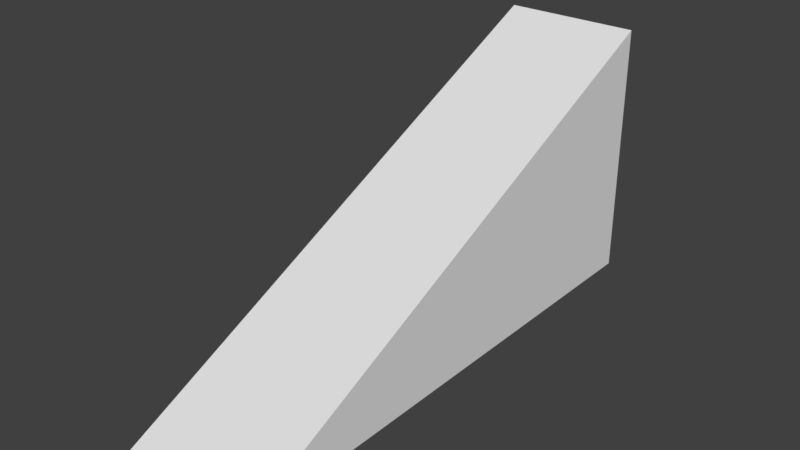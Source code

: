 # Source: Stair_slope.blend  (saved by Blender 2.79.0; exported with 4.5.12 LTS)
import bpy
from mathutils import Matrix  # noqa: F401  (used for matrix-valued properties, if any)

bpy.ops.wm.read_factory_settings(use_empty=True)
scene = bpy.context.scene
scene.name = 'Scene'

# ---- collections
col_collection_1 = bpy.data.collections.new('Collection 1'); scene.collection.children.link(col_collection_1)

# ---- materials (node trees are filled in below, after node groups)
mat_material = bpy.data.materials.new('Material')
mat_material.alpha_threshold = 0.0
mat_material.use_transparent_shadow = False
mat_material.roughness = 0.5
mat_material.line_color = (0.0, 0.0, 0.0, 1.0)

# ---- material node trees

# ---- world
world_world = bpy.data.worlds.new('World'); scene.world = world_world
world_world.color = (0.05088, 0.05088, 0.05088)
world_world.use_sun_shadow = False
world_world.sun_shadow_jitter_overblur = 0.0
world_world.cycles.sampling_method = 'MANUAL'

# ---- meshes
me_cube = bpy.data.meshes.new('Cube')
me_cube.from_pydata([(0.645, 1.108, -1.182), (0.645, -3.876, -1.182), (-0.752, -3.876, -1.182), (-0.752, 1.108, -1.182), (0.645, 1.108, 1.442), (0.645, -4.342, -1.181), (-0.752, -4.342, -1.181), (-0.752, 1.108, 1.442)], [], [(0, 1, 2, 3), (4, 7, 6, 5), (0, 4, 5, 1), (1, 5, 6, 2), (2, 6, 7, 3), (4, 0, 3, 7)])
me_cube.materials.append(mat_material)
me_cube.use_remesh_preserve_volume = False
me_cube.use_remesh_preserve_attributes = False
me_cube.use_mirror_vertex_groups = False
me_cube.update()

# ---- objects
ob_cube = bpy.data.objects.new('Cube', me_cube)

# ---- transforms, parenting, visibility, modifiers, constraints
ob_cube.location = (-3.08, 4.513, 0.974)
ob_cube.lock_rotations_4d = False
ob_cube.empty_display_type = 'ARROWS'
ob_cube.lineart.crease_threshold = 0.0

# ---- collection membership
col_collection_1.objects.link(ob_cube)

# ---- scene / render settings (as saved in the file)
scene.frame_start = 1; scene.frame_end = 250; scene.frame_set(1)
scene.render.engine = 'BLENDER_EEVEE_NEXT'
scene.render.resolution_percentage = 50
scene.render.dither_intensity = 0.0
scene.cycles.use_denoising = False
scene.cycles.samples = 128
scene.cycles.sampling_pattern = 'TABULATED_SOBOL'
scene.cycles.use_adaptive_sampling = False
scene.cycles.use_light_tree = False
scene.cycles.blur_glossy = 0.0
scene.cycles.sample_clamp_indirect = 0.0
scene.view_settings.view_transform = 'Standard'
bpy.context.view_layer.update()

# ---- added for rendering (the .blend has no active camera and no usable light): camera, sun
cam_auto = bpy.data.cameras.new('AutoCamera')
cam_auto.lens = 50.0
cam_auto.sensor_width = 36.0
cam_auto.clip_end = 1000.0
ob_auto_camera = bpy.data.objects.new('AutoCamera', cam_auto)
scene.collection.objects.link(ob_auto_camera)
ob_auto_camera.location = (2.61054, -3.99606, 5.69874)
ob_auto_camera.rotation_euler = (1.09748, -7.21219e-08, 0.694738)
scene.camera = ob_auto_camera
light_auto_sun = bpy.data.lights.new('AutoSun', 'SUN')
light_auto_sun.energy = 3.0
light_auto_sun.angle = 0.0523599
ob_auto_sun = bpy.data.objects.new('AutoSun', light_auto_sun)
scene.collection.objects.link(ob_auto_sun)
ob_auto_sun.rotation_euler = (0.872665, 0.174533, 0.523599)
bpy.context.view_layer.update()
